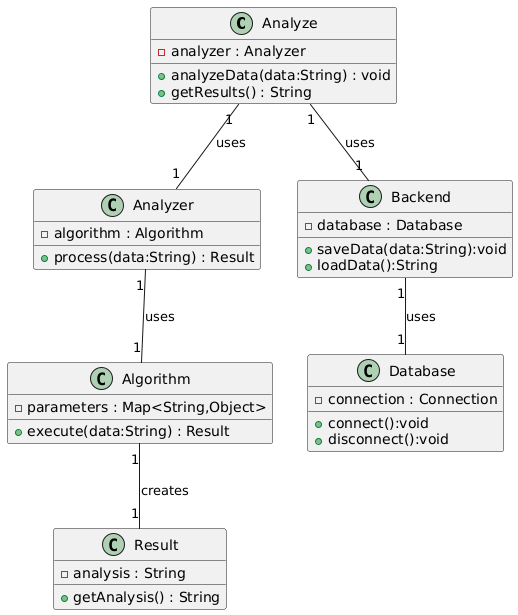

The diagram above was rendered by PlantUML. Its source (embedded in the PNG):
@startuml
class Analyze {
    -analyzer : Analyzer
    +analyzeData(data:String) : void
    +getResults() : String
}

class Analyzer {
    -algorithm : Algorithm
    +process(data:String) : Result
}

class Algorithm {
    -parameters : Map<String,Object>
    +execute(data:String) : Result
}

class Result {
    -analysis : String
    +getAnalysis() : String
}

class Backend {
  -database : Database
  +saveData(data:String):void
  +loadData():String
}

class Database {
  -connection : Connection
  +connect():void
  +disconnect():void
}

Analyze "1" -- "1" Analyzer : uses
Analyzer "1" -- "1" Algorithm : uses
Algorithm "1" -- "1" Result : creates
Backend "1" -- "1" Database : uses
Analyze "1" -- "1" Backend : uses
@enduml